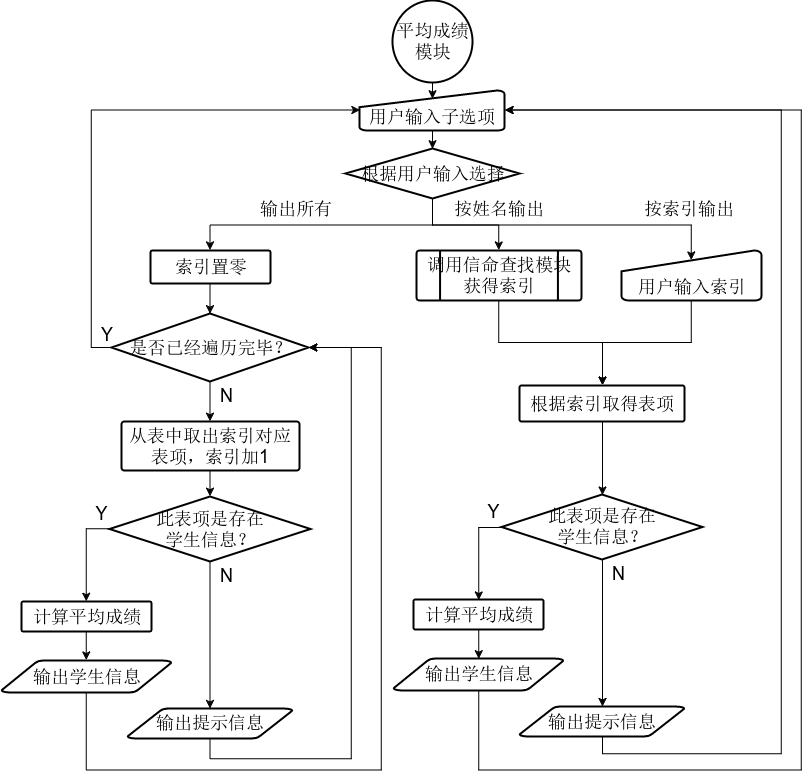

The diagram above was exported from draw.io. Its source (the exported page's mxGraphModel, read from the mxfile embedded in the PNG):
<mxGraphModel dx="1564" dy="751" grid="1" gridSize="10" guides="1" tooltips="1" connect="1" arrows="1" fold="1" page="1" pageScale="1" pageWidth="850" pageHeight="1100" background="#ffffff" math="0" shadow="0">
  <root>
    <mxCell id="0" />
    <mxCell id="1" parent="0" />
    <mxCell id="5" style="edgeStyle=orthogonalEdgeStyle;rounded=0;html=1;exitX=0.5;exitY=1;exitPerimeter=0;entryX=0.5;entryY=0.195;entryPerimeter=0;shadow=0;labelBackgroundColor=none;jettySize=auto;orthogonalLoop=1;fillColor=none;fontSize=18;" edge="1" parent="1" source="2" target="4">
      <mxGeometry relative="1" as="geometry" />
    </mxCell>
    <mxCell id="2" value="平均成绩模块" style="strokeWidth=2;html=1;shape=mxgraph.flowchart.start_2;whiteSpace=wrap;shadow=0;labelBackgroundColor=none;fillColor=none;fontSize=18;" vertex="1" parent="1">
      <mxGeometry x="401" y="22.272735595703125" width="80" height="82" as="geometry" />
    </mxCell>
    <mxCell id="22" style="edgeStyle=orthogonalEdgeStyle;rounded=0;html=1;exitX=0.5;exitY=1;exitPerimeter=0;entryX=0.5;entryY=0;entryPerimeter=0;shadow=0;labelBackgroundColor=none;jettySize=auto;orthogonalLoop=1;fillColor=none;fontSize=18;" edge="1" parent="1" source="3" target="18">
      <mxGeometry relative="1" as="geometry" />
    </mxCell>
    <mxCell id="40" style="edgeStyle=orthogonalEdgeStyle;rounded=0;html=1;exitX=0.5;exitY=1;exitPerimeter=0;entryX=0.5;entryY=0;entryPerimeter=0;shadow=0;labelBackgroundColor=none;jettySize=auto;orthogonalLoop=1;fillColor=none;fontSize=18;" edge="1" parent="1" source="3" target="39">
      <mxGeometry relative="1" as="geometry" />
    </mxCell>
    <mxCell id="46" style="edgeStyle=orthogonalEdgeStyle;rounded=0;html=1;exitX=0.5;exitY=1;exitPerimeter=0;entryX=0.5;entryY=0.195;entryPerimeter=0;shadow=0;labelBackgroundColor=none;jettySize=auto;orthogonalLoop=1;fillColor=none;fontSize=18;" edge="1" parent="1" source="3" target="45">
      <mxGeometry relative="1" as="geometry" />
    </mxCell>
    <mxCell id="3" value="根据用户输入选择" style="strokeWidth=2;html=1;shape=mxgraph.flowchart.decision;whiteSpace=wrap;shadow=0;labelBackgroundColor=none;fillColor=none;fontSize=18;" vertex="1" parent="1">
      <mxGeometry x="354" y="170" width="174" height="50" as="geometry" />
    </mxCell>
    <mxCell id="6" style="edgeStyle=orthogonalEdgeStyle;rounded=0;html=1;exitX=0.5;exitY=1;exitPerimeter=0;entryX=0.5;entryY=0;entryPerimeter=0;shadow=0;labelBackgroundColor=none;jettySize=auto;orthogonalLoop=1;fillColor=none;fontSize=18;" edge="1" parent="1" source="4" target="3">
      <mxGeometry relative="1" as="geometry" />
    </mxCell>
    <mxCell id="4" value="用户输入子选项" style="strokeWidth=2;html=1;shape=mxgraph.flowchart.manual_input;whiteSpace=wrap;shadow=0;labelBackgroundColor=none;fillColor=none;fontSize=18;verticalAlign=bottom;" vertex="1" parent="1">
      <mxGeometry x="368" y="112" width="145" height="40" as="geometry" />
    </mxCell>
    <mxCell id="30" style="edgeStyle=orthogonalEdgeStyle;rounded=0;html=1;exitX=0;exitY=0.5;exitPerimeter=0;entryX=0.5;entryY=0;entryPerimeter=0;shadow=0;labelBackgroundColor=none;jettySize=auto;orthogonalLoop=1;fillColor=none;fontSize=18;" edge="1" parent="1" source="9" target="24">
      <mxGeometry relative="1" as="geometry" />
    </mxCell>
    <mxCell id="32" style="edgeStyle=orthogonalEdgeStyle;rounded=0;html=1;exitX=0.5;exitY=1;exitPerimeter=0;shadow=0;labelBackgroundColor=none;jettySize=auto;orthogonalLoop=1;fillColor=none;fontSize=18;" edge="1" parent="1" source="9" target="23">
      <mxGeometry relative="1" as="geometry" />
    </mxCell>
    <mxCell id="9" value="此表项是存在&lt;div&gt;学生信息？&lt;/div&gt;" style="strokeWidth=2;html=1;shape=mxgraph.flowchart.decision;whiteSpace=wrap;shadow=0;labelBackgroundColor=none;fillColor=none;fontSize=18;" vertex="1" parent="1">
      <mxGeometry x="118" y="518" width="201" height="65" as="geometry" />
    </mxCell>
    <mxCell id="10" style="edgeStyle=orthogonalEdgeStyle;rounded=0;html=1;exitX=0.5;exitY=1;exitPerimeter=0;entryX=0.5;entryY=0;entryPerimeter=0;shadow=0;labelBackgroundColor=none;jettySize=auto;orthogonalLoop=1;fillColor=none;fontSize=18;" edge="1" source="12" target="16" parent="1">
      <mxGeometry relative="1" as="geometry" />
    </mxCell>
    <mxCell id="37" style="edgeStyle=orthogonalEdgeStyle;rounded=0;html=1;exitX=0;exitY=0.5;exitPerimeter=0;entryX=0;entryY=0.5;entryPerimeter=0;shadow=0;labelBackgroundColor=none;jettySize=auto;orthogonalLoop=1;fillColor=none;fontSize=18;" edge="1" parent="1" source="12" target="4">
      <mxGeometry relative="1" as="geometry">
        <Array as="points">
          <mxPoint x="100" y="369" />
          <mxPoint x="100" y="132" />
        </Array>
      </mxGeometry>
    </mxCell>
    <mxCell id="12" value="是否已经遍历完毕？" style="strokeWidth=2;html=1;shape=mxgraph.flowchart.decision;whiteSpace=wrap;shadow=0;labelBackgroundColor=none;fillColor=none;fontSize=18;" vertex="1" parent="1">
      <mxGeometry x="120" y="335" width="197" height="68" as="geometry" />
    </mxCell>
    <mxCell id="31" style="edgeStyle=orthogonalEdgeStyle;rounded=0;html=1;exitX=0.5;exitY=1;exitPerimeter=0;entryX=1;entryY=0.5;entryPerimeter=0;shadow=0;labelBackgroundColor=none;jettySize=auto;orthogonalLoop=1;fillColor=none;fontSize=18;" edge="1" parent="1" source="14" target="12">
      <mxGeometry relative="1" as="geometry">
        <Array as="points">
          <mxPoint x="95" y="792" />
          <mxPoint x="390" y="792" />
          <mxPoint x="390" y="369" />
        </Array>
      </mxGeometry>
    </mxCell>
    <mxCell id="14" value="输出学生信息" style="strokeWidth=2;html=1;shape=mxgraph.flowchart.data;whiteSpace=wrap;shadow=0;labelBackgroundColor=none;fillColor=none;fontSize=18;" vertex="1" parent="1">
      <mxGeometry x="10" y="682" width="170" height="32" as="geometry" />
    </mxCell>
    <mxCell id="15" style="edgeStyle=none;rounded=0;html=1;exitX=0.5;exitY=1;exitPerimeter=0;entryX=0.5;entryY=0;entryPerimeter=0;shadow=0;labelBackgroundColor=none;jettySize=auto;orthogonalLoop=1;fillColor=none;fontSize=18;" edge="1" source="16" target="9" parent="1">
      <mxGeometry relative="1" as="geometry" />
    </mxCell>
    <mxCell id="16" value="从表中取出索引对应表项，索引加1" style="strokeWidth=2;html=1;shape=mxgraph.flowchart.process;whiteSpace=wrap;shadow=0;labelBackgroundColor=none;fillColor=none;fontSize=18;" vertex="1" parent="1">
      <mxGeometry x="130" y="443" width="178" height="49" as="geometry" />
    </mxCell>
    <mxCell id="17" style="edgeStyle=orthogonalEdgeStyle;rounded=0;html=1;exitX=0.5;exitY=1;exitPerimeter=0;entryX=0.5;entryY=0;entryPerimeter=0;shadow=0;labelBackgroundColor=none;jettySize=auto;orthogonalLoop=1;fillColor=none;fontSize=18;" edge="1" source="18" target="12" parent="1">
      <mxGeometry relative="1" as="geometry" />
    </mxCell>
    <mxCell id="18" value="索引置零" style="strokeWidth=2;html=1;shape=mxgraph.flowchart.process;whiteSpace=wrap;shadow=0;labelBackgroundColor=none;fillColor=none;fontSize=18;" vertex="1" parent="1">
      <mxGeometry x="159" y="272" width="120" height="33" as="geometry" />
    </mxCell>
    <mxCell id="20" value="Y" style="text;html=1;strokeColor=none;fillColor=none;align=center;verticalAlign=middle;whiteSpace=wrap;shadow=0;labelBackgroundColor=none;fontSize=18;" vertex="1" parent="1">
      <mxGeometry x="90" y="522" width="40" height="26" as="geometry" />
    </mxCell>
    <mxCell id="33" style="edgeStyle=orthogonalEdgeStyle;rounded=0;html=1;exitX=0.5;exitY=1;exitPerimeter=0;entryX=1;entryY=0.5;entryPerimeter=0;shadow=0;labelBackgroundColor=none;jettySize=auto;orthogonalLoop=1;fillColor=none;fontSize=18;" edge="1" parent="1" source="23" target="12">
      <mxGeometry relative="1" as="geometry">
        <Array as="points">
          <mxPoint x="219" y="780" />
          <mxPoint x="360" y="780" />
          <mxPoint x="360" y="369" />
        </Array>
      </mxGeometry>
    </mxCell>
    <mxCell id="23" value="输出提示信息" style="strokeWidth=2;html=1;shape=mxgraph.flowchart.data;whiteSpace=wrap;shadow=0;labelBackgroundColor=none;fillColor=none;fontSize=18;" vertex="1" parent="1">
      <mxGeometry x="136" y="730" width="165" height="30" as="geometry" />
    </mxCell>
    <mxCell id="26" style="edgeStyle=orthogonalEdgeStyle;rounded=0;html=1;exitX=0.5;exitY=1;exitPerimeter=0;entryX=0.5;entryY=0;entryPerimeter=0;shadow=0;labelBackgroundColor=none;jettySize=auto;orthogonalLoop=1;fillColor=none;fontSize=18;" edge="1" parent="1" source="24" target="14">
      <mxGeometry relative="1" as="geometry" />
    </mxCell>
    <mxCell id="24" value="计算平均成绩" style="strokeWidth=2;html=1;shape=mxgraph.flowchart.process;whiteSpace=wrap;shadow=0;labelBackgroundColor=none;fillColor=none;fontSize=18;" vertex="1" parent="1">
      <mxGeometry x="30" y="623" width="130" height="30" as="geometry" />
    </mxCell>
    <mxCell id="35" value="N" style="text;html=1;strokeColor=none;fillColor=none;align=center;verticalAlign=middle;whiteSpace=wrap;shadow=0;labelBackgroundColor=none;fontSize=18;" vertex="1" parent="1">
      <mxGeometry x="219" y="583" width="31" height="29" as="geometry" />
    </mxCell>
    <mxCell id="36" value="N" style="text;html=1;strokeColor=none;fillColor=none;align=center;verticalAlign=middle;whiteSpace=wrap;shadow=0;labelBackgroundColor=none;fontSize=18;" vertex="1" parent="1">
      <mxGeometry x="219" y="403" width="31" height="29" as="geometry" />
    </mxCell>
    <mxCell id="38" value="Y" style="text;html=1;strokeColor=none;fillColor=none;align=center;verticalAlign=middle;whiteSpace=wrap;shadow=0;labelBackgroundColor=none;fontSize=18;" vertex="1" parent="1">
      <mxGeometry x="100" y="343" width="30" height="26" as="geometry" />
    </mxCell>
    <mxCell id="47" style="edgeStyle=orthogonalEdgeStyle;rounded=0;html=1;exitX=0.5;exitY=1;exitPerimeter=0;entryX=0.5;entryY=0;entryPerimeter=0;shadow=0;labelBackgroundColor=none;jettySize=auto;orthogonalLoop=1;fillColor=none;fontSize=18;" edge="1" parent="1" source="39" target="42">
      <mxGeometry relative="1" as="geometry" />
    </mxCell>
    <mxCell id="39" value="调用信命查找模块&lt;div&gt;获得索引&lt;/div&gt;" style="strokeWidth=2;html=1;shape=mxgraph.flowchart.predefined_process;whiteSpace=wrap;shadow=0;labelBackgroundColor=none;fillColor=none;fontSize=18;" vertex="1" parent="1">
      <mxGeometry x="425" y="272" width="165" height="50" as="geometry" />
    </mxCell>
    <mxCell id="59" style="edgeStyle=orthogonalEdgeStyle;rounded=0;html=1;exitX=0.5;exitY=1;exitPerimeter=0;entryX=0.5;entryY=0;entryPerimeter=0;shadow=0;labelBackgroundColor=none;jettySize=auto;orthogonalLoop=1;fillColor=none;fontSize=18;" edge="1" parent="1" source="42" target="52">
      <mxGeometry relative="1" as="geometry" />
    </mxCell>
    <mxCell id="42" value="根据索引取得表项" style="strokeWidth=2;html=1;shape=mxgraph.flowchart.process;whiteSpace=wrap;shadow=0;labelBackgroundColor=none;fillColor=none;fontSize=18;" vertex="1" parent="1">
      <mxGeometry x="528" y="407" width="165" height="36" as="geometry" />
    </mxCell>
    <mxCell id="48" style="edgeStyle=orthogonalEdgeStyle;rounded=0;html=1;exitX=0.5;exitY=1;exitPerimeter=0;entryX=0.5;entryY=0;entryPerimeter=0;shadow=0;labelBackgroundColor=none;jettySize=auto;orthogonalLoop=1;fillColor=none;fontSize=18;" edge="1" parent="1" source="45" target="42">
      <mxGeometry relative="1" as="geometry" />
    </mxCell>
    <mxCell id="45" value="用户输入索引" style="strokeWidth=2;html=1;shape=mxgraph.flowchart.manual_input;whiteSpace=wrap;shadow=0;labelBackgroundColor=none;fillColor=none;fontSize=18;verticalAlign=bottom;" vertex="1" parent="1">
      <mxGeometry x="630" y="272" width="140" height="50" as="geometry" />
    </mxCell>
    <mxCell id="50" style="edgeStyle=orthogonalEdgeStyle;rounded=0;html=1;exitX=0;exitY=0.5;exitPerimeter=0;entryX=0.5;entryY=0;entryPerimeter=0;shadow=0;labelBackgroundColor=none;jettySize=auto;orthogonalLoop=1;fillColor=none;fontSize=18;" edge="1" source="52" target="57" parent="1">
      <mxGeometry relative="1" as="geometry" />
    </mxCell>
    <mxCell id="51" style="edgeStyle=orthogonalEdgeStyle;rounded=0;html=1;exitX=0.5;exitY=1;exitPerimeter=0;shadow=0;labelBackgroundColor=none;jettySize=auto;orthogonalLoop=1;fillColor=none;fontSize=18;" edge="1" source="52" target="55" parent="1">
      <mxGeometry relative="1" as="geometry" />
    </mxCell>
    <mxCell id="52" value="此表项是存在&lt;div&gt;学生信息？&lt;/div&gt;" style="strokeWidth=2;html=1;shape=mxgraph.flowchart.decision;whiteSpace=wrap;shadow=0;labelBackgroundColor=none;fillColor=none;fontSize=18;" vertex="1" parent="1">
      <mxGeometry x="510" y="516" width="201" height="65" as="geometry" />
    </mxCell>
    <mxCell id="60" style="edgeStyle=orthogonalEdgeStyle;rounded=0;html=1;exitX=0.5;exitY=1;exitPerimeter=0;entryX=1;entryY=0.5;entryPerimeter=0;shadow=0;labelBackgroundColor=none;jettySize=auto;orthogonalLoop=1;fillColor=none;fontSize=18;" edge="1" parent="1" source="53" target="4">
      <mxGeometry relative="1" as="geometry">
        <Array as="points">
          <mxPoint x="487" y="792" />
          <mxPoint x="810" y="792" />
          <mxPoint x="810" y="132" />
        </Array>
      </mxGeometry>
    </mxCell>
    <mxCell id="53" value="输出学生信息" style="strokeWidth=2;html=1;shape=mxgraph.flowchart.data;whiteSpace=wrap;shadow=0;labelBackgroundColor=none;fillColor=none;fontSize=18;" vertex="1" parent="1">
      <mxGeometry x="402" y="680" width="170" height="32" as="geometry" />
    </mxCell>
    <mxCell id="54" value="Y" style="text;html=1;strokeColor=none;fillColor=none;align=center;verticalAlign=middle;whiteSpace=wrap;shadow=0;labelBackgroundColor=none;fontSize=18;" vertex="1" parent="1">
      <mxGeometry x="482" y="520" width="40" height="26" as="geometry" />
    </mxCell>
    <mxCell id="61" style="edgeStyle=orthogonalEdgeStyle;rounded=0;html=1;exitX=0.5;exitY=1;exitPerimeter=0;entryX=1;entryY=0.5;entryPerimeter=0;shadow=0;labelBackgroundColor=none;jettySize=auto;orthogonalLoop=1;fillColor=none;fontSize=18;" edge="1" parent="1" source="55" target="4">
      <mxGeometry relative="1" as="geometry">
        <Array as="points">
          <mxPoint x="611" y="775" />
          <mxPoint x="790" y="775" />
          <mxPoint x="790" y="132" />
        </Array>
      </mxGeometry>
    </mxCell>
    <mxCell id="55" value="输出提示信息" style="strokeWidth=2;html=1;shape=mxgraph.flowchart.data;whiteSpace=wrap;shadow=0;labelBackgroundColor=none;fillColor=none;fontSize=18;" vertex="1" parent="1">
      <mxGeometry x="528" y="728" width="165" height="30" as="geometry" />
    </mxCell>
    <mxCell id="56" style="edgeStyle=orthogonalEdgeStyle;rounded=0;html=1;exitX=0.5;exitY=1;exitPerimeter=0;entryX=0.5;entryY=0;entryPerimeter=0;shadow=0;labelBackgroundColor=none;jettySize=auto;orthogonalLoop=1;fillColor=none;fontSize=18;" edge="1" source="57" target="53" parent="1">
      <mxGeometry relative="1" as="geometry" />
    </mxCell>
    <mxCell id="57" value="计算平均成绩" style="strokeWidth=2;html=1;shape=mxgraph.flowchart.process;whiteSpace=wrap;shadow=0;labelBackgroundColor=none;fillColor=none;fontSize=18;" vertex="1" parent="1">
      <mxGeometry x="422" y="621" width="130" height="30" as="geometry" />
    </mxCell>
    <mxCell id="58" value="N" style="text;html=1;strokeColor=none;fillColor=none;align=center;verticalAlign=middle;whiteSpace=wrap;shadow=0;labelBackgroundColor=none;fontSize=18;" vertex="1" parent="1">
      <mxGeometry x="611" y="581" width="31" height="29" as="geometry" />
    </mxCell>
    <mxCell id="62" value="输出所有" style="text;html=1;strokeColor=none;fillColor=none;align=center;verticalAlign=middle;whiteSpace=wrap;shadow=0;labelBackgroundColor=none;fontSize=18;" vertex="1" parent="1">
      <mxGeometry x="259" y="220" width="91" height="20" as="geometry" />
    </mxCell>
    <mxCell id="63" value="按索引输出" style="text;html=1;strokeColor=none;fillColor=none;align=center;verticalAlign=middle;whiteSpace=wrap;shadow=0;labelBackgroundColor=none;fontSize=18;" vertex="1" parent="1">
      <mxGeometry x="642" y="220" width="111" height="20" as="geometry" />
    </mxCell>
    <mxCell id="64" value="按姓名输出" style="text;html=1;strokeColor=none;fillColor=none;align=center;verticalAlign=middle;whiteSpace=wrap;shadow=0;labelBackgroundColor=none;fontSize=18;" vertex="1" parent="1">
      <mxGeometry x="452" y="220" width="111" height="20" as="geometry" />
    </mxCell>
  </root>
</mxGraphModel>